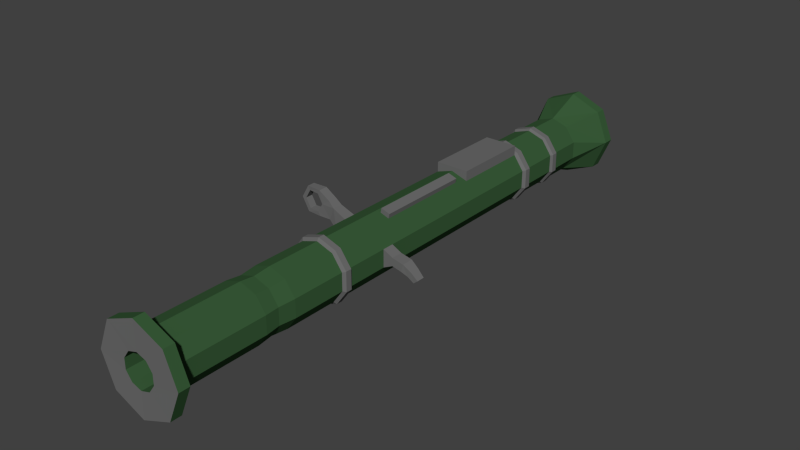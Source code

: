 # Source: AT4.blend  (saved by Blender 2.63.0; exported with 4.5.12 LTS)
import bpy
from mathutils import Matrix  # noqa: F401  (used for matrix-valued properties, if any)

bpy.ops.wm.read_factory_settings(use_empty=True)
scene = bpy.context.scene
scene.name = 'Scene'

# ---- collections
col_collection_1 = bpy.data.collections.new('Collection 1'); scene.collection.children.link(col_collection_1)

# ---- materials (node trees are filled in below, after node groups)
mat_material_003 = bpy.data.materials.new('Material.003')
mat_material_003.alpha_threshold = 0.0
mat_material_003.use_transparent_shadow = False
mat_material_003.diffuse_color = (0.2462, 0.2462, 0.2462, 1.0)
mat_material_003.roughness = 0.5
mat_material_003.line_color = (0.0, 0.0, 0.0, 1.0)
mat_material_001 = bpy.data.materials.new('Material.001')
mat_material_001.alpha_threshold = 0.0
mat_material_001.use_transparent_shadow = False
mat_material_001.diffuse_color = (0.0411, 0.1065, 0.04099, 1.0)
mat_material_001.roughness = 0.5
mat_material_001.line_color = (0.0, 0.0, 0.0, 1.0)
mat_material_002 = bpy.data.materials.new('Material.002')
mat_material_002.alpha_threshold = 0.0
mat_material_002.use_transparent_shadow = False
mat_material_002.diffuse_color = (0.1523, 0.1523, 0.1523, 1.0)
mat_material_002.roughness = 0.5
mat_material_002.line_color = (0.0, 0.0, 0.0, 1.0)

# ---- material node trees

# ---- world
world_world = bpy.data.worlds.new('World'); scene.world = world_world
world_world.color = (0.05088, 0.05088, 0.05088)
world_world.use_sun_shadow = False
world_world.sun_shadow_jitter_overblur = 0.0
world_world.cycles.sampling_method = 'MANUAL'
world_world.cycles.sample_map_resolution = 256

# ---- meshes
me_circle_001 = bpy.data.meshes.new('Circle.001')
me_circle_001.from_pydata([(0.0, 1.0, 0.0), (-0.866, 0.5, 0.0), (-0.866, -0.5, 0.0), (8.742e-08, -1.0, 0.0), (0.866, -0.5, 0.0), (0.866, 0.5, 0.0), (-1.776e-15, 1.0, 4.277), (-0.866, 0.5, 4.276), (-0.866, -0.5, 4.275), (8.742e-08, -1.0, 4.275), (0.866, -0.5, 4.275), (0.866, 0.5, 4.276), (5.517e-09, 0.7215, 5.029), (-0.6255, 0.3603, 5.028), (-0.6255, -0.362, 5.028), (6.866e-08, -0.7232, 5.027), (0.6255, -0.362, 5.028), (0.6255, 0.3603, 5.028), (-9.934e-08, -0.002075, 5.959), (0.974, -0.5616, -0.6178), (9.583e-08, -1.124, -0.6178), (-0.974, -0.5616, -0.6178), (-0.974, 0.563, -0.6178), (-2.486e-09, 1.125, -0.6178), (0.974, 0.563, -0.6178), (0.4752, -0.2746, -0.351), (6.711e-08, -0.5489, -0.351), (-0.4752, -0.2746, -0.351), (-0.4752, 0.2741, -0.351), (1.914e-08, 0.5485, -0.351), (0.4752, 0.2741, -0.351)], [], [(24, 19, 4, 5), (17, 12, 6, 11), (5, 4, 10, 11), (1, 0, 6, 7), (4, 3, 9, 10), (3, 2, 8, 9), (11, 6, 0, 5), (2, 1, 7, 8), (8, 7, 13, 14), (11, 10, 16, 17), (7, 6, 12, 13), (10, 9, 15, 16), (9, 8, 14, 15), (21, 22, 1, 2), (5, 0, 23, 24), (20, 21, 2, 3), (19, 20, 3, 4), (22, 23, 0, 1), (30, 25, 19, 24), (16, 15, 18), (15, 14, 18), (18, 12, 17), (14, 13, 18), (17, 16, 18), (13, 12, 18), (27, 26, 25, 30, 29, 28), (27, 28, 22, 21), (26, 27, 21, 20), (24, 23, 29, 30), (25, 26, 20, 19), (28, 29, 23, 22)])
me_circle_001.materials.append(mat_material_003)
me_circle_001.use_remesh_preserve_volume = False
me_circle_001.use_remesh_preserve_attributes = False
me_circle_001.use_mirror_vertex_groups = False
me_circle_001.update()
me_circle = bpy.data.meshes.new('Circle')
me_circle.from_pydata([(0.0, 1.0, 0.0), (-0.7071, 0.7071, 0.0), (-1.0, -4.371e-08, 0.0), (-0.7071, -0.7071, 0.0), (8.742e-08, -1.0, 0.0), (0.7071, -0.7071, 0.0), (1.0, 1.192e-08, 0.0), (0.7071, 0.7071, 0.0), (5.647e-17, 0.9972, 0.2515), (-0.7071, 0.7043, 0.2515), (-1.0, -0.002838, 0.2515), (-0.7071, -0.7099, 0.2515), (8.742e-08, -1.003, 0.2515), (0.7071, -0.7099, 0.2515), (1.0, -0.002838, 0.2515), (0.7071, 0.7043, 0.2515), (-9.449e-09, 0.6424, 0.4394), (-0.3824, 0.5182, 0.4385), (-0.6188, 0.1929, 0.4362), (-0.6188, -0.2092, 0.4333), (-0.3824, -0.5345, 0.431), (4.743e-08, -0.6587, 0.4301), (0.3824, -0.5345, 0.431), (0.6188, -0.2092, 0.4333), (0.6188, 0.1929, 0.4362), (0.3824, 0.5182, 0.4385), (-1.535e-08, 0.4141, 0.01199), (-0.2255, 0.3408, 0.01147), (-0.3649, 0.149, 0.01011), (-0.3649, -0.08812, 0.008421), (-0.2255, -0.2799, 0.007058), (1.818e-08, -0.3532, 0.006537), (0.2255, -0.2799, 0.007058), (0.3649, -0.08812, 0.008421), (0.3649, 0.149, 0.01011), (0.2255, 0.3408, 0.01147), (-9.449e-09, 0.508, 12.35), (-0.3824, 0.3838, 12.35), (-0.6188, 0.05846, 12.35), (-0.6188, -0.3436, 12.34), (-0.3824, -0.6689, 12.34), (4.743e-08, -0.7932, 12.34), (0.3824, -0.6689, 12.34), (0.6188, -0.3436, 12.34), (0.6188, 0.05846, 12.35), (0.3824, 0.3838, 12.35), (-0.05302, 0.872, 13.29), (-0.7601, 0.5791, 13.29), (-1.053, -0.128, 13.29), (-0.7601, -0.8351, 13.29), (-0.05302, -1.128, 13.29), (0.6541, -0.8351, 13.29), (0.947, -0.128, 13.29), (0.6541, 0.5791, 13.29), (-0.05302, 0.8692, 13.54), (-0.7601, 0.5763, 13.54), (-1.053, -0.1308, 13.54), (-0.7601, -0.8379, 13.54), (-0.05302, -1.131, 13.54), (0.6541, -0.8379, 13.54), (0.947, -0.1308, 13.54), (0.6541, 0.5763, 13.54), (-1.535e-08, 0.2637, 13.33), (-0.2255, 0.1905, 13.33), (-0.3649, -0.001342, 13.33), (-0.3649, -0.2384, 13.33), (-0.2255, -0.4302, 13.33), (1.818e-08, -0.5035, 13.33), (0.2255, -0.4302, 13.33), (0.3649, -0.2384, 13.33), (0.3649, -0.001342, 13.33), (0.2255, 0.1905, 13.33), (0.3824, -0.6447, 10.2), (0.6188, -0.3194, 10.2), (-9.449e-09, 0.5322, 10.21), (-0.3824, 0.408, 10.21), (0.6188, 0.08266, 10.2), (-0.6188, 0.08266, 10.2), (0.3824, 0.408, 10.21), (-0.6188, -0.3194, 10.2), (-0.3824, -0.6447, 10.2), (4.743e-08, -0.769, 10.2), (-0.3824, 0.4281, 8.423), (0.6188, -0.2993, 8.418), (-9.449e-09, 0.5523, 8.424), (0.3824, -0.6246, 8.416), (-0.6188, -0.2993, 8.418), (0.3824, 0.4281, 8.423), (-0.6188, 0.1028, 8.421), (0.6188, 0.1028, 8.421), (4.743e-08, -0.7489, 8.415), (-0.3824, -0.6246, 8.416), (0.3824, -0.8692, 10.2), (-0.3824, -0.8692, 10.2), (0.3824, -0.8491, 8.413), (-0.3824, -0.8491, 8.413), (0.3824, -0.5556, 2.304), (-9.449e-09, 0.6213, 2.312), (0.6188, -0.2303, 2.306), (-0.3824, 0.497, 2.311), (0.6188, 0.1717, 2.309), (-0.6188, 0.1717, 2.309), (0.3824, 0.497, 2.311), (-0.6188, -0.2303, 2.306), (-0.3824, -0.5556, 2.304), (4.743e-08, -0.6799, 2.303), (-0.3824, 0.4616, 5.454), (0.6188, -0.2658, 5.449), (0.6188, 0.1636, 3.03), (-0.6188, 0.1636, 3.03), (0.3824, 0.4889, 3.033), (-0.6188, -0.2385, 3.027), (0.3824, -0.5941, 5.713), (-9.449e-09, 0.5828, 5.721), (-0.5838, -0.2228, 2.642), (0.3608, 0.4635, 2.647), (-0.5838, 0.1566, 2.645), (0.5838, 0.1566, 2.645), (-0.3608, 0.4635, 2.647), (0.5838, -0.2228, 2.642), (-9.757e-09, 0.5807, 2.648), (0.3608, -0.5297, 2.64), (0.3824, 0.4586, 5.72), (-0.6188, -0.2688, 5.715), (0.6188, 0.1333, 5.718), (-0.6188, 0.1333, 5.718), (-0.3824, -0.5941, 5.713), (4.743e-08, -0.7183, 5.712), (-0.6188, 0.1363, 5.451), (0.6188, 0.1363, 5.451), (-0.6188, -0.2658, 5.449), (0.3824, 0.4616, 5.454), (0.3824, -0.5638, 3.025), (-9.449e-09, 0.6131, 3.033), (-0.3824, -0.5638, 3.025), (4.743e-08, -0.688, 3.024), (4.743e-08, -0.7153, 5.445), (-0.3824, -0.5911, 5.446), (0.6188, -0.2688, 5.715), (-0.3824, 0.4586, 5.72), (0.6188, -0.2385, 3.027), (-0.3824, 0.4889, 3.033), (4.391e-08, -0.6469, 2.639), (-0.3608, -0.5297, 2.64), (0.8432, -0.1549, 5.45), (0.8432, 0.02241, 5.717), (0.8432, 0.02541, 5.45), (0.8432, -0.1579, 5.716), (-9.449e-09, 0.5858, 5.455), (0.3824, -0.5911, 5.446), (1.109, -0.09852, 5.45), (1.058, 0.0714, 5.717), (1.058, 0.07441, 5.451), (1.109, -0.1015, 5.717), (1.284, 0.02098, 5.476), (1.198, 0.1389, 5.694), (1.198, 0.1414, 5.476), (1.284, 0.01851, 5.694), (1.436, 0.1648, 5.493), (1.338, 0.242, 5.679), (1.338, 0.2441, 5.493), (1.436, 0.1627, 5.68), (-0.8135, -0.4397, 5.681), (-0.6993, -0.7262, 5.695), (-0.8135, -0.4374, 5.477), (-0.6993, -0.7236, 5.461), (-0.819, -0.8382, 5.678), (-0.819, -0.8359, 5.474), (-1.468, -0.7218, 5.652), (-1.353, -0.5225, 5.654), (-1.123, -0.5227, 5.672), (-1.008, -0.722, 5.67), (-1.123, -0.9213, 5.668), (-1.353, -0.9211, 5.65), (-1.468, -0.7199, 5.485), (-1.353, -0.5206, 5.486), (-1.123, -0.5204, 5.467), (-1.008, -0.7197, 5.466), (-1.123, -0.919, 5.464), (-1.353, -0.9192, 5.483), (-1.567, -0.7199, 5.484), (-1.403, -0.4344, 5.487), (-1.073, -0.4341, 5.468), (0.08854, -0.7171, 8.149), (-1.073, -1.005, 5.463), (-1.403, -1.005, 5.482), (-1.567, -0.7218, 5.655), (-1.403, -0.4363, 5.657), (-1.073, -0.4365, 5.675), (0.2939, -0.6504, 8.149), (-1.073, -1.008, 5.67), (-1.403, -1.007, 5.653), (0.2939, -0.6259, 5.979), (0.08854, -0.6926, 5.979), (0.111, -0.8218, 8.148), (0.3163, -0.7551, 8.148), (0.3163, -0.7306, 5.978), (0.111, -0.7973, 5.977), (0.6188, -0.3224, 10.46), (-0.3824, 0.405, 10.47), (0.6188, 0.07971, 10.46), (-0.6188, 0.07971, 10.46), (0.3824, 0.405, 10.47), (-0.6188, -0.3224, 10.46), (-0.3824, -0.6477, 10.46), (4.743e-08, -0.7719, 10.46), (0.3824, -0.6477, 10.46), (-9.449e-09, 0.5293, 10.47), (0.4183, -0.6947, 10.25), (0.6768, -0.3389, 10.26), (-8.242e-09, 0.5926, 10.26), (-0.4183, 0.4567, 10.26), (0.6768, 0.1009, 10.26), (-0.6768, 0.1009, 10.26), (0.4183, 0.4567, 10.26), (-0.6768, -0.3389, 10.26), (-0.4183, -0.6947, 10.25), (5.397e-08, -0.8306, 10.25), (0.6768, -0.3406, 10.4), (-0.4183, 0.455, 10.41), (0.6768, 0.0992, 10.41), (-0.6768, 0.0992, 10.41), (0.4183, 0.455, 10.41), (-0.6768, -0.3406, 10.4), (-0.4183, -0.6964, 10.4), (5.397e-08, -0.8323, 10.4), (0.4183, -0.6964, 10.4), (-8.242e-09, 0.5909, 10.41), (0.6188, -0.3322, 11.33), (-0.3824, 0.3952, 11.34), (0.6188, 0.06989, 11.33), (-0.6188, 0.06989, 11.33), (0.3824, 0.3952, 11.34), (-0.6188, -0.3322, 11.33), (-0.3824, -0.6575, 11.33), (4.743e-08, -0.7817, 11.33), (0.3824, -0.6575, 11.33), (-9.449e-09, 0.5194, 11.34), (0.6632, -0.3472, 11.38), (-0.4099, 0.4324, 11.39), (4.743e-08, -0.7845, 11.57), (-0.3824, -0.6603, 11.58), (-0.6188, -0.335, 11.58), (0.3824, 0.3924, 11.58), (0.4217, -0.6338, 4.443), (0.6823, -0.2751, 4.447), (-0.4217, -0.6338, 4.443), (5.43e-08, -0.7708, 4.442), (0.3824, 0.4723, 4.5), (-0.6188, -0.255, 4.494), (-0.6632, 0.08214, 11.53), (0.6632, 0.08214, 11.53), (0.6188, 0.1471, 4.497), (-0.6188, 0.1471, 4.497), (-0.3824, 0.4723, 4.5), (-9.449e-09, 0.5966, 4.5), (0.4217, 0.5269, 4.454), (-0.6823, -0.2751, 4.447), (-9.856e-09, 0.5639, 11.53), (0.4099, -0.6974, 11.52), (0.3824, -0.5803, 4.492), (0.6188, -0.255, 4.494), (0.4099, -0.6958, 11.38), (-9.856e-09, 0.5655, 11.39), (-0.6188, -0.2524, 4.26), (0.3824, 0.475, 4.265), (-0.6632, -0.3488, 11.52), (0.4099, 0.4308, 11.53), (0.6823, -0.2735, 4.307), (0.4217, -0.6322, 4.303), (-0.3824, -0.5803, 4.492), (4.743e-08, -0.7046, 4.491), (-0.6188, 0.06712, 11.58), (0.6188, 0.06712, 11.58), (-0.3824, 0.3924, 11.58), (0.6188, -0.335, 11.58), (-8.415e-09, 0.6655, 4.315), (-0.4217, 0.5285, 4.314), (-9.449e-09, 0.5167, 11.58), (0.3824, -0.6603, 11.58), (0.6823, 0.1698, 4.311), (-0.6823, 0.1698, 4.311), (5.11e-08, -0.8306, 11.52), (-0.4099, -0.6974, 11.52), (-0.4099, 0.4308, 11.53), (0.6632, -0.3488, 11.52), (0.6632, 0.08372, 11.39), (-0.6632, 0.08372, 11.39), (-8.415e-09, 0.6639, 4.455), (-0.4217, 0.5269, 4.454), (-0.6823, 0.1682, 4.451), (0.6823, 0.1682, 4.451), (0.6188, 0.1497, 4.263), (-0.6188, 0.1497, 4.263), (5.11e-08, -0.829, 11.38), (-0.4099, -0.6958, 11.38), (-0.6632, -0.3472, 11.38), (0.4099, 0.4324, 11.39), (5.43e-08, -0.7692, 4.302), (-0.4217, -0.6322, 4.303), (-0.6823, -0.2735, 4.307), (0.4217, 0.5285, 4.314), (-9.449e-09, 0.5992, 4.266), (-0.3824, 0.475, 4.265), (4.743e-08, -0.7019, 4.257), (-0.3824, -0.5777, 4.257), (0.6188, -0.2524, 4.26), (0.3824, -0.5777, 4.257)], [], [(45, 36, 46, 53), (7, 15, 14, 6), (37, 38, 47), (36, 37, 47, 46), (15, 7, 0, 8), (39, 48, 47, 38), (1, 9, 8, 0), (2, 10, 9, 1), (13, 22, 21, 12), (12, 21, 20, 11), (11, 20, 19, 10), (10, 18, 17, 9), (10, 19, 18), (9, 17, 16, 8), (25, 15, 8, 16), (15, 25, 24, 14), (14, 23, 22, 13), (14, 24, 23), (33, 5, 32), (32, 5, 4, 31), (31, 4, 3, 30), (29, 2, 28), (30, 3, 2, 29), (28, 2, 1, 27), (27, 1, 0, 26), (35, 26, 0, 7), (35, 7, 6, 34), (34, 6, 5, 33), (98, 96, 22, 23), (99, 97, 16, 17), (100, 98, 23, 24), (101, 99, 17, 18), (102, 100, 24, 25), (103, 101, 18, 19), (243, 278, 36, 45), (104, 103, 19, 20), (105, 104, 20, 21), (96, 105, 21, 22), (58, 57, 49, 50), (61, 60, 52, 53), (57, 56, 48, 49), (60, 59, 51, 52), (56, 55, 47, 48), (59, 58, 50, 51), (61, 53, 46, 54), (55, 54, 46, 47), (40, 49, 48, 39), (3, 11, 10, 2), (41, 50, 49, 40), (41, 42, 51, 50), (4, 12, 11, 3), (42, 43, 52, 51), (5, 13, 12, 4), (6, 14, 13, 5), (45, 53, 52, 44), (43, 44, 52), (31, 30, 66, 67), (32, 31, 67, 68), (33, 32, 68, 69), (27, 26, 62, 63), (34, 33, 69, 70), (28, 27, 63, 64), (35, 34, 70, 71), (29, 28, 64, 65), (35, 71, 62, 26), (30, 29, 65, 66), (58, 67, 66, 57), (59, 68, 67, 58), (60, 69, 68, 59), (61, 71, 70, 60), (61, 54, 62, 71), (55, 63, 62, 54), (56, 64, 63, 55), (57, 65, 64, 56), (57, 66, 65), (60, 70, 69), (74, 75, 211, 210), (210, 214, 78, 74), (219, 221, 201, 199), (72, 73, 209, 208), (225, 226, 206, 205), (77, 79, 215, 213), (87, 84, 74, 78), (218, 220, 200, 198), (224, 225, 205, 204), (76, 78, 214, 212), (73, 72, 85, 83), (122, 113, 84, 87), (78, 76, 89, 87), (79, 77, 88, 86), (75, 74, 84, 82), (80, 79, 86, 91), (76, 73, 83, 89), (77, 75, 82, 88), (95, 93, 80, 91), (85, 72, 92, 94), (95, 94, 92, 93), (81, 92, 72), (80, 93, 81), (94, 90, 85), (95, 91, 90), (90, 94, 95), (92, 81, 93), (119, 121, 96, 98), (118, 120, 97, 99), (117, 119, 98, 100), (116, 118, 99, 101), (115, 117, 100, 102), (114, 116, 101, 103), (143, 114, 103, 104), (142, 143, 104, 105), (121, 142, 105, 96), (25, 16, 97, 102), (110, 108, 117, 115), (293, 303, 141, 109), (134, 111, 114, 143), (109, 141, 118, 116), (140, 132, 121, 119), (102, 97, 120, 115), (292, 306, 140, 108), (303, 302, 133, 141), (265, 292, 108, 110), (111, 109, 116, 114), (108, 140, 119, 117), (305, 264, 111, 134), (115, 120, 133, 110), (112, 127, 136, 149), (132, 135, 142, 121), (135, 134, 143, 142), (141, 133, 120, 118), (107, 129, 146, 144), (307, 304, 135, 132), (123, 125, 128, 130), (139, 113, 148, 106), (304, 305, 134, 135), (150, 144, 146, 152), (306, 307, 132, 140), (264, 293, 109, 111), (87, 89, 124, 122), (193, 183, 90, 127), (125, 139, 106, 128), (131, 148, 113, 122), (130, 137, 165, 164), (127, 126, 137, 136), (83, 85, 112, 138), (248, 255, 148, 131), (138, 112, 149, 107), (122, 124, 129, 131), (86, 88, 125, 123), (90, 91, 126, 127), (82, 84, 113, 139), (89, 83, 138, 124), (138, 107, 144, 147), (88, 82, 139, 125), (91, 86, 123, 126), (147, 145, 124, 138), (145, 146, 129, 124), (151, 152, 146, 145), (147, 144, 150, 153), (155, 156, 152, 151), (153, 150, 154, 157), (159, 160, 156, 155), (157, 154, 158, 161), (159, 161, 158, 160), (160, 158, 154, 156), (156, 154, 150, 152), (147, 153, 151, 145), (151, 153, 157, 155), (155, 157, 161, 159), (171, 162, 188, 170), (123, 130, 164, 162), (162, 163, 126, 123), (163, 165, 137, 126), (166, 167, 165, 163), (170, 169, 175, 176), (173, 172, 178, 179), (169, 168, 174, 175), (172, 171, 177, 178), (171, 170, 176, 177), (173, 179, 174, 168), (179, 185, 180, 174), (176, 175, 181, 182), (179, 178, 184, 185), (175, 174, 180, 181), (162, 171, 166, 163), (164, 177, 176, 182), (181, 180, 186, 187), (172, 190, 166, 171), (177, 164, 165, 167), (185, 191, 186, 180), (182, 181, 187, 188), (185, 184, 190, 191), (173, 168, 186, 191), (173, 191, 190, 172), (164, 182, 188, 162), (166, 190, 184, 167), (170, 188, 187, 169), (169, 187, 186, 168), (184, 178, 177, 167), (112, 85, 189, 192), (197, 194, 183, 193), (192, 189, 195, 196), (197, 196, 195, 194), (193, 192, 196, 197), (193, 127, 112, 192), (194, 195, 189, 183), (90, 183, 189, 85), (81, 72, 208, 217), (228, 236, 206, 198), (229, 237, 207, 199), (230, 228, 198, 200), (231, 229, 199, 201), (232, 230, 200, 202), (233, 231, 201, 203), (234, 233, 203, 204), (235, 234, 204, 205), (236, 235, 205, 206), (218, 226, 208, 209), (219, 227, 210, 211), (220, 218, 209, 212), (221, 219, 211, 213), (222, 220, 212, 214), (223, 221, 213, 215), (224, 223, 215, 216), (225, 224, 216, 217), (226, 225, 217, 208), (214, 210, 227, 222), (220, 222, 202, 200), (207, 202, 222, 227), (79, 80, 216, 215), (73, 76, 212, 209), (221, 223, 203, 201), (226, 218, 198, 206), (80, 81, 217, 216), (75, 77, 213, 211), (223, 224, 204, 203), (227, 219, 199, 207), (202, 207, 237, 232), (233, 234, 295, 296), (282, 259, 279, 240), (251, 267, 243, 273), (236, 228, 238, 262), (278, 243, 267, 258), (231, 233, 296, 287), (263, 297, 232, 237), (230, 232, 297, 286), (283, 282, 240, 241), (42, 41, 240, 279), (43, 42, 279, 275), (297, 263, 258, 267), (44, 43, 275, 273), (266, 283, 241, 242), (285, 259, 262, 238), (258, 284, 274, 278), (267, 251, 286, 297), (45, 44, 273, 243), (40, 39, 242, 241), (282, 283, 295, 294), (251, 285, 238, 286), (259, 282, 294, 262), (228, 230, 286, 238), (284, 250, 272, 274), (37, 36, 278, 274), (38, 37, 274, 272), (39, 38, 272, 242), (41, 40, 241, 240), (237, 229, 239, 263), (259, 285, 275, 279), (234, 235, 294, 295), (250, 266, 242, 272), (266, 250, 287, 296), (250, 284, 239, 287), (285, 251, 273, 275), (283, 266, 296, 295), (235, 236, 262, 294), (229, 231, 287, 239), (284, 258, 263, 239), (128, 106, 254, 253), (129, 107, 261, 252), (106, 148, 255, 254), (131, 129, 252, 248), (137, 130, 249, 270), (149, 136, 271, 260), (136, 137, 270, 271), (107, 149, 260, 261), (130, 128, 253, 249), (304, 307, 269, 298), (301, 276, 288, 256), (306, 292, 280, 268), (290, 257, 249, 253), (288, 289, 254, 255), (110, 133, 302, 265), (293, 264, 300, 281), (244, 247, 298, 269), (245, 291, 252, 261), (244, 245, 261, 260), (305, 304, 298, 299), (247, 244, 260, 271), (246, 247, 271, 270), (307, 306, 268, 269), (257, 246, 270, 249), (291, 256, 248, 252), (255, 248, 256, 288), (245, 244, 269, 268), (289, 290, 253, 254), (264, 305, 299, 300), (290, 289, 277, 281), (292, 265, 301, 280), (302, 303, 277, 276), (257, 290, 281, 300), (289, 288, 276, 277), (256, 291, 280, 301), (246, 257, 300, 299), (247, 246, 299, 298), (291, 245, 268, 280), (276, 301, 265, 302), (303, 293, 281, 277)])
me_circle.polygons.foreach_set('material_index', [0, 0, 0, 0, 0, 0, 0, 0, 0, 0, 0, 0, 0, 0, 0, 0, 0, 0, 1, 1, 1, 1, 1, 1, 1, 1, 1, 1, 0, 0, 0, 0, 0, 0, 0, 0, 0, 0, 0, 0, 0, 0, 0, 0, 0, 0, 0, 0, 0, 0, 0, 0, 0, 0, 0, 0, 0, 0, 0, 0, 0, 0, 0, 0, 0, 0, 1, 1, 1, 1, 1, 1, 1, 1, 1, 1, 1, 1, 1, 1, 1, 1, 0, 1, 1, 1, 0, 0, 0, 0, 0, 0, 0, 0, 1, 1, 1, 1, 1, 1, 1, 1, 1, 0, 0, 0, 0, 0, 0, 0, 0, 0, 0, 0, 0, 0, 0, 0, 0, 0, 0, 0, 0, 0, 0, 0, 0, 0, 0, 0, 1, 0, 0, 0, 0, 1, 0, 0, 0, 0, 0, 0, 1, 0, 0, 0, 0, 0, 0, 0, 0, 0, 1, 0, 0, 1, 1, 1, 1, 1, 1, 1, 1, 1, 1, 1, 1, 1, 1, 1, 1, 1, 1, 1, 1, 1, 1, 1, 1, 1, 1, 1, 1, 1, 1, 1, 1, 1, 1, 1, 1, 1, 1, 1, 1, 1, 1, 1, 1, 0, 1, 1, 1, 1, 0, 1, 0, 1, 0, 0, 0, 0, 0, 0, 0, 0, 0, 1, 1, 1, 1, 1, 1, 1, 1, 1, 1, 1, 1, 1, 1, 1, 1, 1, 1, 1, 1, 0, 1, 1, 1, 1, 1, 1, 1, 1, 1, 0, 0, 1, 0, 1, 1, 1, 1, 0, 0, 1, 1, 1, 1, 1, 0, 0, 0, 0, 1, 1, 1, 1, 1, 1, 1, 1, 1, 1, 1, 0, 0, 0, 0, 0, 0, 0, 0, 0, 1, 1, 1, 1, 1, 0, 1, 1, 1, 1, 1, 1, 1, 1, 1, 1, 1, 1, 1, 1, 1, 1, 1, 1, 1, 1, 1, 1, 1, 1, 1])
me_circle.materials.append(mat_material_001)
me_circle.materials.append(mat_material_002)
me_circle.use_remesh_preserve_volume = False
me_circle.use_remesh_preserve_attributes = False
me_circle.use_mirror_vertex_groups = False
me_circle.update()

# ---- objects
ob_circle_001 = bpy.data.objects.new('Circle.001', me_circle_001)
ob_circle = bpy.data.objects.new('Circle', me_circle)

# ---- transforms, parenting, visibility, modifiers, constraints
ob_circle_001.location = (0.0, 4.11, 0.0)
ob_circle_001.rotation_euler = (1.569, 2.22e-16, 2.216e-16)
ob_circle_001.scale = (0.2415, 0.2415, 0.2415)
ob_circle_001.lineart.crease_threshold = 0.0
ob_circle.location = (0.0, -4.383, 0.0)
ob_circle.rotation_euler = (-1.582, -2.22e-16, 2.246e-16)
ob_circle.scale = (0.6657, 0.6657, 0.6657)
ob_circle.lineart.crease_threshold = 0.0

# ---- collection membership
col_collection_1.objects.link(ob_circle_001)
col_collection_1.objects.link(ob_circle)

# ---- scene / render settings (as saved in the file)
scene.frame_start = 1; scene.frame_end = 250; scene.frame_set(1)
scene.render.engine = 'BLENDER_EEVEE_NEXT'
scene.render.image_settings.color_mode = 'RGB'
scene.render.image_settings.compression = 90
scene.render.resolution_percentage = 50
scene.render.dither_intensity = 0.0
scene.render.bake_margin = 2
scene.render.bake_bias = 0.0
scene.cycles.use_denoising = False
scene.cycles.samples = 10
scene.cycles.sampling_pattern = 'TABULATED_SOBOL'
scene.cycles.light_sampling_threshold = 0.0
scene.cycles.use_adaptive_sampling = False
scene.cycles.use_light_tree = False
scene.cycles.blur_glossy = 0.0
scene.cycles.volume_bounces = 1
scene.cycles.pixel_filter_type = 'GAUSSIAN'
scene.cycles.sample_clamp_indirect = 0.0
scene.view_settings.view_transform = 'Standard'
bpy.context.view_layer.update()

# ---- added for rendering (the .blend has no active camera and no usable light): camera, sun
cam_auto = bpy.data.cameras.new('AutoCamera')
cam_auto.lens = 50.0
cam_auto.sensor_width = 36.0
cam_auto.clip_end = 1000.0
ob_auto_camera = bpy.data.objects.new('AutoCamera', cam_auto)
scene.collection.objects.link(ob_auto_camera)
ob_auto_camera.location = (8.62679, -10.2813, 6.92924)
ob_auto_camera.rotation_euler = (1.09748, -7.21219e-08, 0.694738)
scene.camera = ob_auto_camera
light_auto_sun = bpy.data.lights.new('AutoSun', 'SUN')
light_auto_sun.energy = 3.0
light_auto_sun.angle = 0.0523599
ob_auto_sun = bpy.data.objects.new('AutoSun', light_auto_sun)
scene.collection.objects.link(ob_auto_sun)
ob_auto_sun.rotation_euler = (0.872665, 0.174533, 0.523599)
bpy.context.view_layer.update()

